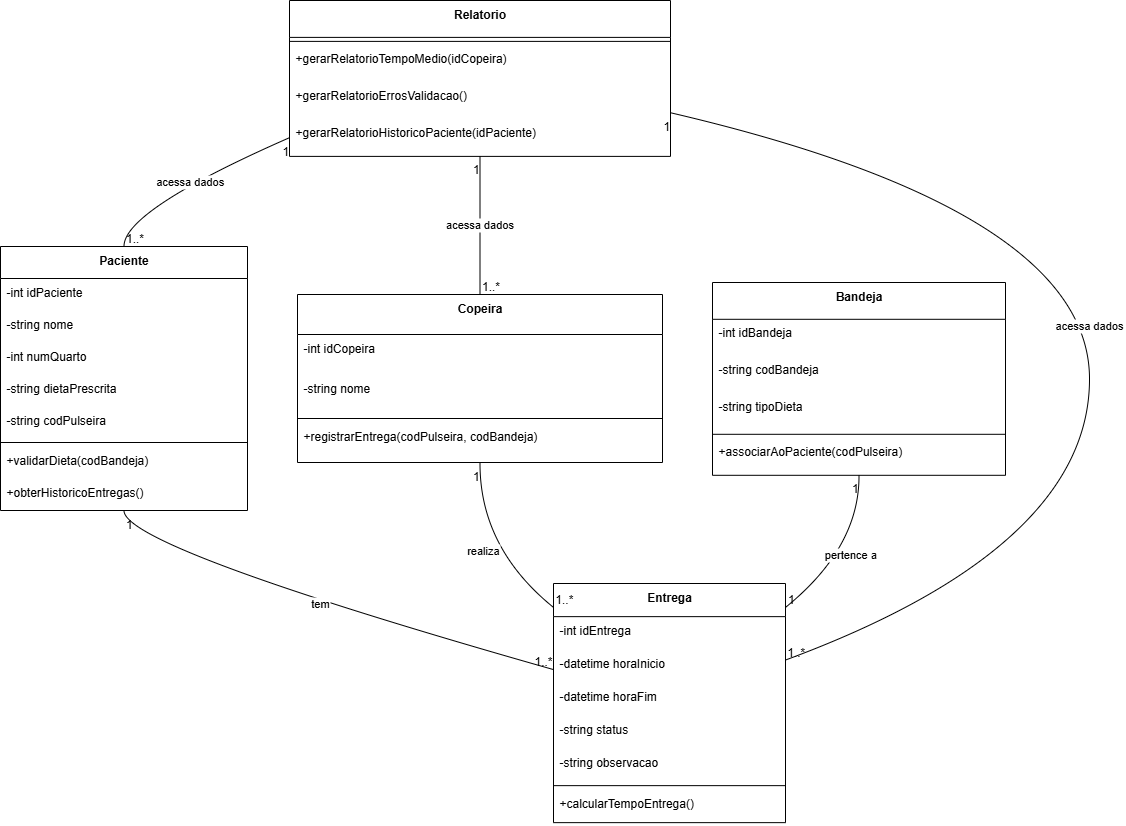

The diagram above was exported from draw.io. Its source (the exported page's mxGraphModel, read from the mxfile embedded in the PNG):
<mxGraphModel dx="1737" dy="937" grid="1" gridSize="10" guides="1" tooltips="1" connect="1" arrows="1" fold="1" page="1" pageScale="1" pageWidth="827" pageHeight="1169" background="#ffffff" math="0" shadow="0">
  <root>
    <mxCell id="0" />
    <mxCell id="1" parent="0" />
    <mxCell id="DHpSI5D45sM5JREpmDXk-1" value="Paciente" style="swimlane;fontStyle=1;align=center;verticalAlign=top;childLayout=stackLayout;horizontal=1;startSize=32;horizontalStack=0;resizeParent=1;resizeParentMax=0;resizeLast=0;collapsible=0;marginBottom=0;" vertex="1" parent="1">
      <mxGeometry x="300" y="696" width="247" height="264" as="geometry" />
    </mxCell>
    <mxCell id="DHpSI5D45sM5JREpmDXk-2" value="-int idPaciente" style="text;strokeColor=none;fillColor=none;align=left;verticalAlign=top;spacingLeft=4;spacingRight=4;overflow=hidden;rotatable=0;points=[[0,0.5],[1,0.5]];portConstraint=eastwest;" vertex="1" parent="DHpSI5D45sM5JREpmDXk-1">
      <mxGeometry y="32" width="247" height="32" as="geometry" />
    </mxCell>
    <mxCell id="DHpSI5D45sM5JREpmDXk-3" value="-string nome" style="text;strokeColor=none;fillColor=none;align=left;verticalAlign=top;spacingLeft=4;spacingRight=4;overflow=hidden;rotatable=0;points=[[0,0.5],[1,0.5]];portConstraint=eastwest;" vertex="1" parent="DHpSI5D45sM5JREpmDXk-1">
      <mxGeometry y="64" width="247" height="32" as="geometry" />
    </mxCell>
    <mxCell id="DHpSI5D45sM5JREpmDXk-4" value="-int numQuarto" style="text;strokeColor=none;fillColor=none;align=left;verticalAlign=top;spacingLeft=4;spacingRight=4;overflow=hidden;rotatable=0;points=[[0,0.5],[1,0.5]];portConstraint=eastwest;" vertex="1" parent="DHpSI5D45sM5JREpmDXk-1">
      <mxGeometry y="96" width="247" height="32" as="geometry" />
    </mxCell>
    <mxCell id="DHpSI5D45sM5JREpmDXk-5" value="-string dietaPrescrita" style="text;strokeColor=none;fillColor=none;align=left;verticalAlign=top;spacingLeft=4;spacingRight=4;overflow=hidden;rotatable=0;points=[[0,0.5],[1,0.5]];portConstraint=eastwest;" vertex="1" parent="DHpSI5D45sM5JREpmDXk-1">
      <mxGeometry y="128" width="247" height="32" as="geometry" />
    </mxCell>
    <mxCell id="DHpSI5D45sM5JREpmDXk-6" value="-string codPulseira" style="text;strokeColor=none;fillColor=none;align=left;verticalAlign=top;spacingLeft=4;spacingRight=4;overflow=hidden;rotatable=0;points=[[0,0.5],[1,0.5]];portConstraint=eastwest;" vertex="1" parent="DHpSI5D45sM5JREpmDXk-1">
      <mxGeometry y="160" width="247" height="32" as="geometry" />
    </mxCell>
    <mxCell id="DHpSI5D45sM5JREpmDXk-7" style="line;strokeWidth=1;fillColor=none;align=left;verticalAlign=middle;spacingTop=-1;spacingLeft=3;spacingRight=3;rotatable=0;labelPosition=right;points=[];portConstraint=eastwest;strokeColor=inherit;" vertex="1" parent="DHpSI5D45sM5JREpmDXk-1">
      <mxGeometry y="192" width="247" height="8" as="geometry" />
    </mxCell>
    <mxCell id="DHpSI5D45sM5JREpmDXk-8" value="+validarDieta(codBandeja)" style="text;strokeColor=none;fillColor=none;align=left;verticalAlign=top;spacingLeft=4;spacingRight=4;overflow=hidden;rotatable=0;points=[[0,0.5],[1,0.5]];portConstraint=eastwest;" vertex="1" parent="DHpSI5D45sM5JREpmDXk-1">
      <mxGeometry y="200" width="247" height="32" as="geometry" />
    </mxCell>
    <mxCell id="DHpSI5D45sM5JREpmDXk-9" value="+obterHistoricoEntregas()" style="text;strokeColor=none;fillColor=none;align=left;verticalAlign=top;spacingLeft=4;spacingRight=4;overflow=hidden;rotatable=0;points=[[0,0.5],[1,0.5]];portConstraint=eastwest;" vertex="1" parent="DHpSI5D45sM5JREpmDXk-1">
      <mxGeometry y="232" width="247" height="32" as="geometry" />
    </mxCell>
    <mxCell id="DHpSI5D45sM5JREpmDXk-10" value="Bandeja" style="swimlane;fontStyle=1;align=center;verticalAlign=top;childLayout=stackLayout;horizontal=1;startSize=36.8;horizontalStack=0;resizeParent=1;resizeParentMax=0;resizeLast=0;collapsible=0;marginBottom=0;" vertex="1" parent="1">
      <mxGeometry x="1012" y="732" width="293" height="192.8" as="geometry" />
    </mxCell>
    <mxCell id="DHpSI5D45sM5JREpmDXk-11" value="-int idBandeja" style="text;strokeColor=none;fillColor=none;align=left;verticalAlign=top;spacingLeft=4;spacingRight=4;overflow=hidden;rotatable=0;points=[[0,0.5],[1,0.5]];portConstraint=eastwest;" vertex="1" parent="DHpSI5D45sM5JREpmDXk-10">
      <mxGeometry y="36.8" width="293" height="37" as="geometry" />
    </mxCell>
    <mxCell id="DHpSI5D45sM5JREpmDXk-12" value="-string codBandeja" style="text;strokeColor=none;fillColor=none;align=left;verticalAlign=top;spacingLeft=4;spacingRight=4;overflow=hidden;rotatable=0;points=[[0,0.5],[1,0.5]];portConstraint=eastwest;" vertex="1" parent="DHpSI5D45sM5JREpmDXk-10">
      <mxGeometry y="73.8" width="293" height="37" as="geometry" />
    </mxCell>
    <mxCell id="DHpSI5D45sM5JREpmDXk-13" value="-string tipoDieta" style="text;strokeColor=none;fillColor=none;align=left;verticalAlign=top;spacingLeft=4;spacingRight=4;overflow=hidden;rotatable=0;points=[[0,0.5],[1,0.5]];portConstraint=eastwest;" vertex="1" parent="DHpSI5D45sM5JREpmDXk-10">
      <mxGeometry y="110.8" width="293" height="37" as="geometry" />
    </mxCell>
    <mxCell id="DHpSI5D45sM5JREpmDXk-14" style="line;strokeWidth=1;fillColor=none;align=left;verticalAlign=middle;spacingTop=-1;spacingLeft=3;spacingRight=3;rotatable=0;labelPosition=right;points=[];portConstraint=eastwest;strokeColor=inherit;" vertex="1" parent="DHpSI5D45sM5JREpmDXk-10">
      <mxGeometry y="147.8" width="293" height="8" as="geometry" />
    </mxCell>
    <mxCell id="DHpSI5D45sM5JREpmDXk-15" value="+associarAoPaciente(codPulseira)" style="text;strokeColor=none;fillColor=none;align=left;verticalAlign=top;spacingLeft=4;spacingRight=4;overflow=hidden;rotatable=0;points=[[0,0.5],[1,0.5]];portConstraint=eastwest;" vertex="1" parent="DHpSI5D45sM5JREpmDXk-10">
      <mxGeometry y="155.8" width="293" height="37" as="geometry" />
    </mxCell>
    <mxCell id="DHpSI5D45sM5JREpmDXk-16" value="Copeira" style="swimlane;fontStyle=1;align=center;verticalAlign=top;childLayout=stackLayout;horizontal=1;startSize=40;horizontalStack=0;resizeParent=1;resizeParentMax=0;resizeLast=0;collapsible=0;marginBottom=0;" vertex="1" parent="1">
      <mxGeometry x="597" y="744" width="365" height="168" as="geometry" />
    </mxCell>
    <mxCell id="DHpSI5D45sM5JREpmDXk-17" value="-int idCopeira" style="text;strokeColor=none;fillColor=none;align=left;verticalAlign=top;spacingLeft=4;spacingRight=4;overflow=hidden;rotatable=0;points=[[0,0.5],[1,0.5]];portConstraint=eastwest;" vertex="1" parent="DHpSI5D45sM5JREpmDXk-16">
      <mxGeometry y="40" width="365" height="40" as="geometry" />
    </mxCell>
    <mxCell id="DHpSI5D45sM5JREpmDXk-18" value="-string nome" style="text;strokeColor=none;fillColor=none;align=left;verticalAlign=top;spacingLeft=4;spacingRight=4;overflow=hidden;rotatable=0;points=[[0,0.5],[1,0.5]];portConstraint=eastwest;" vertex="1" parent="DHpSI5D45sM5JREpmDXk-16">
      <mxGeometry y="80" width="365" height="40" as="geometry" />
    </mxCell>
    <mxCell id="DHpSI5D45sM5JREpmDXk-19" style="line;strokeWidth=1;fillColor=none;align=left;verticalAlign=middle;spacingTop=-1;spacingLeft=3;spacingRight=3;rotatable=0;labelPosition=right;points=[];portConstraint=eastwest;strokeColor=inherit;" vertex="1" parent="DHpSI5D45sM5JREpmDXk-16">
      <mxGeometry y="120" width="365" height="8" as="geometry" />
    </mxCell>
    <mxCell id="DHpSI5D45sM5JREpmDXk-20" value="+registrarEntrega(codPulseira, codBandeja)" style="text;strokeColor=none;fillColor=none;align=left;verticalAlign=top;spacingLeft=4;spacingRight=4;overflow=hidden;rotatable=0;points=[[0,0.5],[1,0.5]];portConstraint=eastwest;" vertex="1" parent="DHpSI5D45sM5JREpmDXk-16">
      <mxGeometry y="128" width="365" height="40" as="geometry" />
    </mxCell>
    <mxCell id="DHpSI5D45sM5JREpmDXk-21" value="Entrega" style="swimlane;fontStyle=1;align=center;verticalAlign=top;childLayout=stackLayout;horizontal=1;startSize=33.142857142857146;horizontalStack=0;resizeParent=1;resizeParentMax=0;resizeLast=0;collapsible=0;marginBottom=0;" vertex="1" parent="1">
      <mxGeometry x="853" y="1033" width="232" height="239.14285714285714" as="geometry" />
    </mxCell>
    <mxCell id="DHpSI5D45sM5JREpmDXk-22" value="-int idEntrega" style="text;strokeColor=none;fillColor=none;align=left;verticalAlign=top;spacingLeft=4;spacingRight=4;overflow=hidden;rotatable=0;points=[[0,0.5],[1,0.5]];portConstraint=eastwest;" vertex="1" parent="DHpSI5D45sM5JREpmDXk-21">
      <mxGeometry y="33.142857142857146" width="232" height="33" as="geometry" />
    </mxCell>
    <mxCell id="DHpSI5D45sM5JREpmDXk-23" value="-datetime horaInicio" style="text;strokeColor=none;fillColor=none;align=left;verticalAlign=top;spacingLeft=4;spacingRight=4;overflow=hidden;rotatable=0;points=[[0,0.5],[1,0.5]];portConstraint=eastwest;" vertex="1" parent="DHpSI5D45sM5JREpmDXk-21">
      <mxGeometry y="66.14285714285714" width="232" height="33" as="geometry" />
    </mxCell>
    <mxCell id="DHpSI5D45sM5JREpmDXk-24" value="-datetime horaFim" style="text;strokeColor=none;fillColor=none;align=left;verticalAlign=top;spacingLeft=4;spacingRight=4;overflow=hidden;rotatable=0;points=[[0,0.5],[1,0.5]];portConstraint=eastwest;" vertex="1" parent="DHpSI5D45sM5JREpmDXk-21">
      <mxGeometry y="99.14285714285714" width="232" height="33" as="geometry" />
    </mxCell>
    <mxCell id="DHpSI5D45sM5JREpmDXk-25" value="-string status" style="text;strokeColor=none;fillColor=none;align=left;verticalAlign=top;spacingLeft=4;spacingRight=4;overflow=hidden;rotatable=0;points=[[0,0.5],[1,0.5]];portConstraint=eastwest;" vertex="1" parent="DHpSI5D45sM5JREpmDXk-21">
      <mxGeometry y="132.14285714285714" width="232" height="33" as="geometry" />
    </mxCell>
    <mxCell id="DHpSI5D45sM5JREpmDXk-26" value="-string observacao" style="text;strokeColor=none;fillColor=none;align=left;verticalAlign=top;spacingLeft=4;spacingRight=4;overflow=hidden;rotatable=0;points=[[0,0.5],[1,0.5]];portConstraint=eastwest;" vertex="1" parent="DHpSI5D45sM5JREpmDXk-21">
      <mxGeometry y="165.14285714285714" width="232" height="33" as="geometry" />
    </mxCell>
    <mxCell id="DHpSI5D45sM5JREpmDXk-27" style="line;strokeWidth=1;fillColor=none;align=left;verticalAlign=middle;spacingTop=-1;spacingLeft=3;spacingRight=3;rotatable=0;labelPosition=right;points=[];portConstraint=eastwest;strokeColor=inherit;" vertex="1" parent="DHpSI5D45sM5JREpmDXk-21">
      <mxGeometry y="198.14285714285714" width="232" height="8" as="geometry" />
    </mxCell>
    <mxCell id="DHpSI5D45sM5JREpmDXk-28" value="+calcularTempoEntrega()" style="text;strokeColor=none;fillColor=none;align=left;verticalAlign=top;spacingLeft=4;spacingRight=4;overflow=hidden;rotatable=0;points=[[0,0.5],[1,0.5]];portConstraint=eastwest;" vertex="1" parent="DHpSI5D45sM5JREpmDXk-21">
      <mxGeometry y="206.14285714285714" width="232" height="33" as="geometry" />
    </mxCell>
    <mxCell id="DHpSI5D45sM5JREpmDXk-29" value="Relatorio" style="swimlane;fontStyle=1;align=center;verticalAlign=top;childLayout=stackLayout;horizontal=1;startSize=36.888888888888886;horizontalStack=0;resizeParent=1;resizeParentMax=0;resizeLast=0;collapsible=0;marginBottom=0;" vertex="1" parent="1">
      <mxGeometry x="589" y="450" width="381" height="155.88888888888889" as="geometry" />
    </mxCell>
    <mxCell id="DHpSI5D45sM5JREpmDXk-30" style="line;strokeWidth=1;fillColor=none;align=left;verticalAlign=middle;spacingTop=-1;spacingLeft=3;spacingRight=3;rotatable=0;labelPosition=right;points=[];portConstraint=eastwest;strokeColor=inherit;" vertex="1" parent="DHpSI5D45sM5JREpmDXk-29">
      <mxGeometry y="36.888888888888886" width="381" height="8" as="geometry" />
    </mxCell>
    <mxCell id="DHpSI5D45sM5JREpmDXk-31" value="+gerarRelatorioTempoMedio(idCopeira)" style="text;strokeColor=none;fillColor=none;align=left;verticalAlign=top;spacingLeft=4;spacingRight=4;overflow=hidden;rotatable=0;points=[[0,0.5],[1,0.5]];portConstraint=eastwest;" vertex="1" parent="DHpSI5D45sM5JREpmDXk-29">
      <mxGeometry y="44.888888888888886" width="381" height="37" as="geometry" />
    </mxCell>
    <mxCell id="DHpSI5D45sM5JREpmDXk-32" value="+gerarRelatorioErrosValidacao()" style="text;strokeColor=none;fillColor=none;align=left;verticalAlign=top;spacingLeft=4;spacingRight=4;overflow=hidden;rotatable=0;points=[[0,0.5],[1,0.5]];portConstraint=eastwest;" vertex="1" parent="DHpSI5D45sM5JREpmDXk-29">
      <mxGeometry y="81.88888888888889" width="381" height="37" as="geometry" />
    </mxCell>
    <mxCell id="DHpSI5D45sM5JREpmDXk-33" value="+gerarRelatorioHistoricoPaciente(idPaciente)" style="text;strokeColor=none;fillColor=none;align=left;verticalAlign=top;spacingLeft=4;spacingRight=4;overflow=hidden;rotatable=0;points=[[0,0.5],[1,0.5]];portConstraint=eastwest;" vertex="1" parent="DHpSI5D45sM5JREpmDXk-29">
      <mxGeometry y="118.88888888888889" width="381" height="37" as="geometry" />
    </mxCell>
    <mxCell id="DHpSI5D45sM5JREpmDXk-34" value="tem" style="curved=1;startArrow=none;endArrow=none;exitX=0.5;exitY=1;entryX=0;entryY=0.36;rounded=0;" edge="1" parent="1" source="DHpSI5D45sM5JREpmDXk-1" target="DHpSI5D45sM5JREpmDXk-21">
      <mxGeometry relative="1" as="geometry">
        <Array as="points">
          <mxPoint x="423" y="997" />
        </Array>
      </mxGeometry>
    </mxCell>
    <mxCell id="DHpSI5D45sM5JREpmDXk-35" value="1" style="edgeLabel;resizable=0;labelBackgroundColor=none;fontSize=12;align=left;verticalAlign=top;" vertex="1" parent="DHpSI5D45sM5JREpmDXk-34">
      <mxGeometry x="-1" relative="1" as="geometry" />
    </mxCell>
    <mxCell id="DHpSI5D45sM5JREpmDXk-36" value="1..*" style="edgeLabel;resizable=0;labelBackgroundColor=none;fontSize=12;align=right;verticalAlign=bottom;" vertex="1" parent="DHpSI5D45sM5JREpmDXk-34">
      <mxGeometry x="1" relative="1" as="geometry" />
    </mxCell>
    <mxCell id="DHpSI5D45sM5JREpmDXk-37" value="realiza" style="curved=1;startArrow=none;endArrow=none;exitX=0.5;exitY=1;entryX=0;entryY=0.1;rounded=0;" edge="1" parent="1" source="DHpSI5D45sM5JREpmDXk-16" target="DHpSI5D45sM5JREpmDXk-21">
      <mxGeometry relative="1" as="geometry">
        <Array as="points">
          <mxPoint x="779" y="997" />
        </Array>
      </mxGeometry>
    </mxCell>
    <mxCell id="DHpSI5D45sM5JREpmDXk-38" value="1" style="edgeLabel;resizable=0;labelBackgroundColor=none;fontSize=12;align=right;verticalAlign=top;" vertex="1" parent="DHpSI5D45sM5JREpmDXk-37">
      <mxGeometry x="-1" relative="1" as="geometry" />
    </mxCell>
    <mxCell id="DHpSI5D45sM5JREpmDXk-39" value="1..*" style="edgeLabel;resizable=0;labelBackgroundColor=none;fontSize=12;align=left;verticalAlign=bottom;" vertex="1" parent="DHpSI5D45sM5JREpmDXk-37">
      <mxGeometry x="1" relative="1" as="geometry" />
    </mxCell>
    <mxCell id="DHpSI5D45sM5JREpmDXk-40" value="pertence a" style="curved=1;startArrow=none;endArrow=none;exitX=0.5;exitY=1;entryX=1;entryY=0.1;rounded=0;" edge="1" parent="1" source="DHpSI5D45sM5JREpmDXk-10" target="DHpSI5D45sM5JREpmDXk-21">
      <mxGeometry relative="1" as="geometry">
        <Array as="points">
          <mxPoint x="1159" y="997" />
        </Array>
      </mxGeometry>
    </mxCell>
    <mxCell id="DHpSI5D45sM5JREpmDXk-41" value="1" style="edgeLabel;resizable=0;labelBackgroundColor=none;fontSize=12;align=right;verticalAlign=top;" vertex="1" parent="DHpSI5D45sM5JREpmDXk-40">
      <mxGeometry x="-1" relative="1" as="geometry" />
    </mxCell>
    <mxCell id="DHpSI5D45sM5JREpmDXk-42" value="1" style="edgeLabel;resizable=0;labelBackgroundColor=none;fontSize=12;align=left;verticalAlign=bottom;" vertex="1" parent="DHpSI5D45sM5JREpmDXk-40">
      <mxGeometry x="1" relative="1" as="geometry" />
    </mxCell>
    <mxCell id="DHpSI5D45sM5JREpmDXk-43" value="acessa dados" style="curved=1;startArrow=none;endArrow=none;exitX=1;exitY=0.72;entryX=1;entryY=0.32;rounded=0;" edge="1" parent="1" source="DHpSI5D45sM5JREpmDXk-29" target="DHpSI5D45sM5JREpmDXk-21">
      <mxGeometry relative="1" as="geometry">
        <Array as="points">
          <mxPoint x="1389" y="660" />
          <mxPoint x="1389" y="997" />
        </Array>
      </mxGeometry>
    </mxCell>
    <mxCell id="DHpSI5D45sM5JREpmDXk-44" value="1" style="edgeLabel;resizable=0;labelBackgroundColor=none;fontSize=12;align=right;verticalAlign=top;" vertex="1" parent="DHpSI5D45sM5JREpmDXk-43">
      <mxGeometry x="-1" relative="1" as="geometry" />
    </mxCell>
    <mxCell id="DHpSI5D45sM5JREpmDXk-45" value="1..*" style="edgeLabel;resizable=0;labelBackgroundColor=none;fontSize=12;align=left;verticalAlign=bottom;" vertex="1" parent="DHpSI5D45sM5JREpmDXk-43">
      <mxGeometry x="1" relative="1" as="geometry" />
    </mxCell>
    <mxCell id="DHpSI5D45sM5JREpmDXk-46" value="acessa dados" style="curved=1;startArrow=none;endArrow=none;exitX=0;exitY=0.88;entryX=0.5;entryY=0;rounded=0;" edge="1" parent="1" source="DHpSI5D45sM5JREpmDXk-29" target="DHpSI5D45sM5JREpmDXk-1">
      <mxGeometry relative="1" as="geometry">
        <Array as="points">
          <mxPoint x="423" y="660" />
        </Array>
      </mxGeometry>
    </mxCell>
    <mxCell id="DHpSI5D45sM5JREpmDXk-47" value="1" style="edgeLabel;resizable=0;labelBackgroundColor=none;fontSize=12;align=right;verticalAlign=top;" vertex="1" parent="DHpSI5D45sM5JREpmDXk-46">
      <mxGeometry x="-1" relative="1" as="geometry" />
    </mxCell>
    <mxCell id="DHpSI5D45sM5JREpmDXk-48" value="1..*" style="edgeLabel;resizable=0;labelBackgroundColor=none;fontSize=12;align=left;verticalAlign=bottom;" vertex="1" parent="DHpSI5D45sM5JREpmDXk-46">
      <mxGeometry x="1" relative="1" as="geometry" />
    </mxCell>
    <mxCell id="DHpSI5D45sM5JREpmDXk-49" value="acessa dados" style="curved=1;startArrow=none;endArrow=none;exitX=0.5;exitY=1;entryX=0.5;entryY=0;rounded=0;" edge="1" parent="1" source="DHpSI5D45sM5JREpmDXk-29" target="DHpSI5D45sM5JREpmDXk-16">
      <mxGeometry relative="1" as="geometry">
        <Array as="points" />
      </mxGeometry>
    </mxCell>
    <mxCell id="DHpSI5D45sM5JREpmDXk-50" value="1" style="edgeLabel;resizable=0;labelBackgroundColor=none;fontSize=12;align=right;verticalAlign=top;" vertex="1" parent="DHpSI5D45sM5JREpmDXk-49">
      <mxGeometry x="-1" relative="1" as="geometry" />
    </mxCell>
    <mxCell id="DHpSI5D45sM5JREpmDXk-51" value="1..*" style="edgeLabel;resizable=0;labelBackgroundColor=none;fontSize=12;align=left;verticalAlign=bottom;" vertex="1" parent="DHpSI5D45sM5JREpmDXk-49">
      <mxGeometry x="1" relative="1" as="geometry" />
    </mxCell>
  </root>
</mxGraphModel>